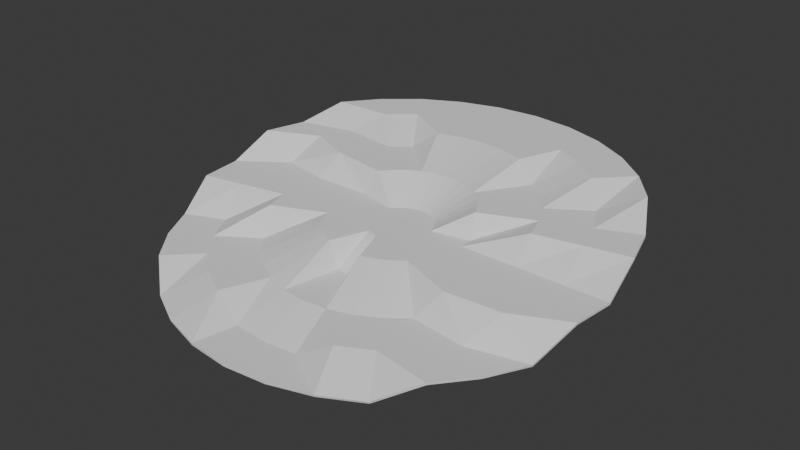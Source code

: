 # Source: arena9.blend  (saved by Blender 4.5.90; exported with 4.5.12 LTS)
import bpy
from mathutils import Matrix  # noqa: F401  (used for matrix-valued properties, if any)

bpy.ops.wm.read_factory_settings(use_empty=True)
scene = bpy.context.scene
scene.name = 'Scene'

# ---- collections
col_collection = bpy.data.collections.new('Collection'); scene.collection.children.link(col_collection)

# ---- world
world_world = bpy.data.worlds.new('World'); scene.world = world_world
world_world.use_nodes = True; world_world.node_tree.nodes.clear()
_N = world_world.node_tree.nodes; _L = world_world.node_tree.links
n0 = _N.new('ShaderNodeOutputWorld'); n0.name = 'World Output'; n0.location = (200, 100)
n1 = _N.new('ShaderNodeBackground'); n1.name = 'Background'; n1.location = (-200, 100)
n1.inputs[0].default_value = (0.05088, 0.05088, 0.05088, 1.0)
_L.new(n1.outputs[0], n0.inputs[0])
n0.is_active_output = True
world_world.color = (0.05088, 0.05088, 0.05088)
world_world.sun_shadow_jitter_overblur = 0.0

# ---- meshes
me_circle = bpy.data.meshes.new('Circle')
me_circle.from_pydata([(0.0, 1.0, 0.3554), (-0.1951, 0.9808, 0.3554), (-0.3827, 0.9239, 0.3554), (-0.5556, 0.8315, 0.3554), (-0.7071, 0.7071, 0.3554), (-0.8315, 0.5556, 0.3554), (-0.9239, 0.3827, 0.2809), (-0.9808, 0.1951, 0.2809), (-1.0, 0.0, 0.1828), (-0.9808, -0.1951, 0.1828), (-0.9239, -0.3827, 0.07867), (-0.8315, -0.5556, 0.07867), (-0.7071, -0.7071, 0.07867), (-0.5556, -0.8315, 0.0), (-0.3827, -0.9239, 0.0), (-0.1951, -0.9808, 0.0), (0.0, -1.0, 0.0), (0.1951, -0.9808, 0.0), (0.3827, -0.9239, 0.0), (0.5556, -0.8315, 0.0), (0.7071, -0.7071, 0.07867), (0.8315, -0.5556, 0.07867), (0.9239, -0.3827, 0.07867), (0.9808, -0.1951, 0.1828), (1.0, 0.0, 0.1828), (0.9808, 0.1951, 0.2809), (0.9239, 0.3827, 0.2809), (0.8315, 0.5556, 0.3554), (0.7071, 0.7071, 0.3554), (0.5556, 0.8315, 0.3554), (0.3827, 0.9239, 0.3554), (0.1951, 0.9808, 0.3554), (-2.413e-09, 0.8007, 0.3554), (-0.1562, 0.7853, 0.3554), (-0.3064, 0.7397, 0.3554), (-0.4448, 0.6657, 0.3554), (-0.5662, 0.5662, 0.3554), (-0.6657, 0.4448, 0.2809), (-0.7397, 0.3064, 0.2809), (-0.7853, 0.1562, 0.1828), (-0.8007, 2.97e-09, 0.1828), (-0.7853, -0.1562, 0.1828), (-0.7397, -0.3064, 0.07867), (-0.6657, -0.4448, 0.07867), (-0.5662, -0.5662, 0.07867), (-0.4448, -0.6657, 0.07867), (-0.3064, -0.7397, 0.07867), (-0.1562, -0.7853, 0.0), (-2.413e-09, -0.8007, 0.0), (0.1562, -0.7853, 0.0), (0.3064, -0.7397, 0.07867), (0.4448, -0.6657, 0.07867), (0.5662, -0.5662, 0.07867), (0.6657, -0.4448, 0.07867), (0.7397, -0.3064, 0.1828), (0.7853, -0.1562, 0.1828), (0.8007, 2.97e-09, 0.1828), (0.7853, 0.1562, 0.2809), (0.7397, 0.3064, 0.2809), (0.6657, 0.4448, 0.2809), (0.5662, 0.5662, 0.3554), (0.4448, 0.6657, 0.3554), (0.3064, 0.7397, 0.3554), (0.1562, 0.7853, 0.3554), (-7.405e-10, 0.5825, 0.3554), (-0.1136, 0.5713, 0.3554), (-0.2229, 0.5382, 0.3554), (-0.3236, 0.4843, 0.2809), (-0.4119, 0.4119, 0.2809), (-0.4843, 0.3236, 0.2809), (-0.5382, 0.2229, 0.2809), (-0.5713, 0.1136, 0.1828), (-0.5825, 4.191e-09, 0.1828), (-0.5713, -0.1136, 0.1828), (-0.5382, -0.2229, 0.1828), (-0.4843, -0.3236, 0.07867), (-0.4119, -0.4119, 0.07867), (-0.3236, -0.4843, 0.07867), (-0.2229, -0.5382, 0.07867), (-0.1136, -0.5713, 0.07867), (-7.405e-10, -0.5825, 0.07867), (0.1136, -0.5713, 0.07867), (0.2229, -0.5382, 0.07867), (0.3236, -0.4843, 0.07867), (0.4119, -0.4119, 0.07867), (0.4843, -0.3236, 0.1828), (0.5382, -0.2229, 0.1828), (0.5713, -0.1136, 0.1828), (0.5825, 4.191e-09, 0.1828), (0.5713, 0.1136, 0.2809), (0.5382, 0.2229, 0.2809), (0.4843, 0.3236, 0.2809), (0.4119, 0.4119, 0.2809), (0.3236, 0.4843, 0.2809), (0.2229, 0.5382, 0.3554), (0.1136, 0.5713, 0.3554), (1.875e-09, 0.3227, 0.2809), (-0.06295, 0.3165, 0.2809), (-0.1235, 0.2981, 0.2809), (-0.1793, 0.2683, 0.2809), (-0.2282, 0.2282, 0.2809), (-0.2683, 0.1793, 0.2809), (-0.2981, 0.1235, 0.1828), (-0.3165, 0.06295, 0.1828), (-0.3227, 4.814e-09, 0.1828), (-0.3165, -0.06295, 0.1828), (-0.2981, -0.1235, 0.1828), (-0.2683, -0.1793, 0.1828), (-0.2282, -0.2282, 0.1828), (-0.1793, -0.2683, 0.1828), (-0.1235, -0.2981, 0.1828), (-0.06295, -0.3165, 0.07867), (1.875e-09, -0.3227, 0.07867), (0.06295, -0.3165, 0.1828), (0.1235, -0.2981, 0.1828), (0.1793, -0.2683, 0.1828), (0.2282, -0.2282, 0.1828), (0.2683, -0.1793, 0.1828), (0.2981, -0.1235, 0.1828), (0.3165, -0.06295, 0.1828), (0.3227, 4.814e-09, 0.1828), (0.3165, 0.06295, 0.1828), (0.2981, 0.1235, 0.2809), (0.2683, 0.1793, 0.2809), (0.2282, 0.2282, 0.2809), (0.1793, 0.2683, 0.2809), (0.1235, 0.2981, 0.2809), (0.06295, 0.3165, 0.2809), (2.633e-09, 0.1461, 0.1828), (-0.0285, 0.1433, 0.1828), (-0.0559, 0.1349, 0.1828), (-0.08115, 0.1214, 0.1828), (-0.1033, 0.1033, 0.1828), (-0.1214, 0.08115, 0.1828), (-0.1349, 0.0559, 0.1828), (-0.1433, 0.0285, 0.1828), (-0.1461, 1.669e-09, 0.1828), (-0.1433, -0.0285, 0.1828), (-0.1349, -0.0559, 0.1828), (-0.1214, -0.08115, 0.1828), (-0.1033, -0.1033, 0.1828), (-0.08115, -0.1214, 0.1828), (-0.0559, -0.1349, 0.1828), (-0.0285, -0.1433, 0.1828), (2.633e-09, -0.1461, 0.1828), (0.0285, -0.1433, 0.1828), (0.0559, -0.1349, 0.1828), (0.08115, -0.1214, 0.1828), (0.1033, -0.1033, 0.1828), (0.1214, -0.08115, 0.1828), (0.1349, -0.0559, 0.1828), (0.1433, -0.0285, 0.1828), (0.1461, 1.669e-09, 0.1828), (0.1433, 0.0285, 0.1828), (0.1349, 0.0559, 0.1828), (0.1214, 0.08115, 0.1828), (0.1033, 0.1033, 0.1828), (0.08115, 0.1214, 0.1828), (0.0559, 0.1349, 0.1828), (0.0285, 0.1433, 0.1828), (-1.447e-16, 1.0, 0.3654), (-0.1951, 0.9808, 0.3654), (-0.3827, 0.9239, 0.3654), (-0.5556, 0.8315, 0.3654), (-0.7071, 0.7057, 0.3653), (-0.8311, 0.5529, 0.365), (-0.9228, 0.3798, 0.2905), (-0.979, 0.1921, 0.2903), (-0.999, -0.001437, 0.1927), (-0.98, -0.1976, 0.1925), (-0.9231, -0.3852, 0.08832), (-0.8315, -0.5556, 0.08867), (-0.7069, -0.7085, 0.08857), (-0.5563, -0.8345, 0.009492), (-0.3828, -0.9268, 0.009574), (-0.1943, -0.982, 0.009895), (0.0, -1.0, 0.01), (0.1943, -0.982, 0.009895), (0.3828, -0.9268, 0.009574), (0.5563, -0.8345, 0.009492), (0.7069, -0.7085, 0.08857), (0.8319, -0.5574, 0.0885), (0.9251, -0.3861, 0.08798), (0.9816, -0.1968, 0.1927), (1.0, -0.002506, 0.1925), (0.981, 0.1926, 0.2906), (0.9236, 0.3813, 0.2909), (0.8311, 0.5529, 0.365), (0.7071, 0.7057, 0.3653), (0.5556, 0.8315, 0.3654), (0.3827, 0.9239, 0.3654), (0.1951, 0.9808, 0.3654), (-2.413e-09, 0.8007, 0.3654), (-0.1562, 0.7853, 0.3654), (-0.3068, 0.7391, 0.3654), (-0.4447, 0.6645, 0.3653), (-0.5657, 0.5641, 0.3652), (-0.6656, 0.4427, 0.2907), (-0.7396, 0.3035, 0.2905), (-0.7848, 0.1532, 0.1924), (-0.8001, -0.0007582, 0.1928), (-0.7852, -0.1585, 0.1926), (-0.7396, -0.3097, 0.08813), (-0.6658, -0.4458, 0.08862), (-0.5661, -0.5669, 0.08864), (-0.4452, -0.6674, 0.08853), (-0.306, -0.7419, 0.08844), (-0.1554, -0.7873, 0.009759), (-2.413e-09, -0.8023, 0.009868), (0.1554, -0.7873, 0.009759), (0.306, -0.7419, 0.08844), (0.4452, -0.6674, 0.08853), (0.5659, -0.5679, 0.08852), (0.6659, -0.4477, 0.08825), (0.7404, -0.3092, 0.1924), (0.7857, -0.1571, 0.1928), (0.801, -0.002765, 0.1925), (0.7856, 0.1534, 0.2906), (0.7396, 0.3057, 0.2909), (0.6656, 0.4427, 0.2907), (0.5657, 0.5641, 0.3652), (0.4447, 0.6645, 0.3653), (0.3068, 0.7391, 0.3654), (0.1562, 0.7853, 0.3654), (-7.286e-10, 0.5812, 0.3653), (-0.1134, 0.57, 0.3653), (-0.2238, 0.5361, 0.3651), (-0.3241, 0.4822, 0.2907), (-0.4115, 0.4104, 0.2908), (-0.4846, 0.3216, 0.2907), (-0.5388, 0.219, 0.2901), (-0.5717, 0.1109, 0.1924), (-0.5825, 4.191e-09, 0.1928), (-0.5716, -0.1147, 0.1928), (-0.5383, -0.2263, 0.1922), (-0.485, -0.3265, 0.08823), (-0.4132, -0.4132, 0.08851), (-0.3246, -0.4858, 0.08851), (-0.2217, -0.5404, 0.08835), (-0.1121, -0.5737, 0.08828), (-0.001164, -0.5849, 0.08831), (0.1123, -0.5743, 0.08811), (0.223, -0.5405, 0.0884), (0.3246, -0.4858, 0.08851), (0.412, -0.4148, 0.08823), (0.4838, -0.327, 0.1922), (0.5382, -0.224, 0.1928), (0.5713, -0.1136, 0.1928), (0.5824, -0.002819, 0.1924), (0.5712, 0.1097, 0.2901), (0.5381, 0.2217, 0.2909), (0.4845, 0.3228, 0.2909), (0.4115, 0.4104, 0.2908), (0.3241, 0.4822, 0.2907), (0.2238, 0.5361, 0.3651), (0.1134, 0.57, 0.3653), (1.934e-09, 0.3189, 0.2902), (-0.06221, 0.3128, 0.2902), (-0.1231, 0.2944, 0.2902), (-0.1787, 0.2655, 0.2905), (-0.2265, 0.2265, 0.2907), (-0.2679, 0.1755, 0.2902), (-0.2987, 0.1189, 0.1917), (-0.3164, 0.06157, 0.1928), (-0.3227, 4.814e-09, 0.1928), (-0.3165, -0.06295, 0.1928), (-0.2979, -0.1249, 0.1927), (-0.2688, -0.1813, 0.1926), (-0.2296, -0.2296, 0.1926), (-0.1804, -0.27, 0.1926), (-0.1212, -0.3009, 0.1922), (-0.06054, -0.3195, 0.08788), (-0.002964, -0.3252, 0.08788), (0.06016, -0.3188, 0.1922), (0.1242, -0.3, 0.1926), (0.1804, -0.27, 0.1926), (0.2283, -0.2303, 0.1926), (0.2678, -0.1806, 0.1927), (0.2981, -0.1235, 0.1928), (0.3165, -0.06295, 0.1928), (0.3223, -0.001341, 0.1928), (0.3162, 0.05838, 0.1917), (0.2969, 0.1199, 0.2902), (0.2663, 0.178, 0.2907), (0.2265, 0.2265, 0.2907), (0.1787, 0.2655, 0.2905), (0.1231, 0.2944, 0.2902), (0.06221, 0.3128, 0.2902), (2.915e-09, 0.1434, 0.1925), (-0.02798, 0.1407, 0.1925), (-0.05488, 0.1325, 0.1925), (-0.07967, 0.1192, 0.1925), (-0.1014, 0.1014, 0.1925), (-0.1209, 0.07819, 0.1924), (-0.1354, 0.05385, 0.1926), (-0.1433, 0.0285, 0.1928), (-0.1461, 1.669e-09, 0.1928), (-0.1433, -0.0285, 0.1928), (-0.1349, -0.0559, 0.1928), (-0.1214, -0.08115, 0.1928), (-0.1033, -0.1033, 0.1928), (-0.08115, -0.1214, 0.1928), (-0.05404, -0.1361, 0.1926), (-0.02677, -0.1459, 0.1923), (-0.002205, -0.1483, 0.1923), (0.02646, -0.144, 0.1926), (0.0559, -0.1349, 0.1928), (0.08115, -0.1214, 0.1928), (0.1033, -0.1033, 0.1928), (0.1214, -0.08115, 0.1928), (0.1349, -0.0559, 0.1928), (0.1433, -0.0285, 0.1928), (0.1461, 1.669e-09, 0.1928), (0.1433, 0.02639, 0.1926), (0.1338, 0.05311, 0.1924), (0.1192, 0.07967, 0.1925), (0.1014, 0.1014, 0.1925), (0.07967, 0.1192, 0.1925), (0.05488, 0.1325, 0.1925), (0.02798, 0.1407, 0.1925)], [], [(8, 7, 39, 40), (22, 21, 53, 54), (9, 8, 40, 41), (23, 22, 54, 55), (10, 9, 41, 42), (24, 23, 55, 56), (11, 10, 42, 43), (25, 24, 56, 57), (12, 11, 43, 44), (26, 25, 57, 58), (13, 12, 44, 45), (27, 26, 58, 59), (14, 13, 45, 46), (1, 0, 32, 33), (28, 27, 59, 60), (15, 14, 46, 47), (2, 1, 33, 34), (29, 28, 60, 61), (16, 15, 47, 48), (3, 2, 34, 35), (30, 29, 61, 62), (17, 16, 48, 49), (4, 3, 35, 36), (31, 30, 62, 63), (18, 17, 49, 50), (5, 4, 36, 37), (0, 31, 63, 32), (19, 18, 50, 51), (6, 5, 37, 38), (20, 19, 51, 52), (7, 6, 38, 39), (21, 20, 52, 53), (35, 34, 66, 67), (62, 61, 93, 94), (49, 48, 80, 81), (36, 35, 67, 68), (63, 62, 94, 95), (50, 49, 81, 82), (37, 36, 68, 69), (32, 63, 95, 64), (51, 50, 82, 83), (38, 37, 69, 70), (52, 51, 83, 84), (39, 38, 70, 71), (53, 52, 84, 85), (40, 39, 71, 72), (54, 53, 85, 86), (41, 40, 72, 73), (55, 54, 86, 87), (42, 41, 73, 74), (56, 55, 87, 88), (43, 42, 74, 75), (57, 56, 88, 89), (44, 43, 75, 76), (58, 57, 89, 90), (45, 44, 76, 77), (59, 58, 90, 91), (46, 45, 77, 78), (33, 32, 64, 65), (60, 59, 91, 92), (47, 46, 78, 79), (34, 33, 65, 66), (61, 60, 92, 93), (48, 47, 79, 80), (70, 69, 101, 102), (84, 83, 115, 116), (71, 70, 102, 103), (85, 84, 116, 117), (72, 71, 103, 104), (86, 85, 117, 118), (73, 72, 104, 105), (87, 86, 118, 119), (74, 73, 105, 106), (88, 87, 119, 120), (75, 74, 106, 107), (89, 88, 120, 121), (76, 75, 107, 108), (90, 89, 121, 122), (77, 76, 108, 109), (91, 90, 122, 123), (78, 77, 109, 110), (65, 64, 96, 97), (92, 91, 123, 124), (79, 78, 110, 111), (66, 65, 97, 98), (93, 92, 124, 125), (80, 79, 111, 112), (67, 66, 98, 99), (94, 93, 125, 126), (81, 80, 112, 113), (68, 67, 99, 100), (95, 94, 126, 127), (82, 81, 113, 114), (69, 68, 100, 101), (64, 95, 127, 96), (83, 82, 114, 115), (105, 104, 136, 137), (119, 118, 150, 151), (106, 105, 137, 138), (120, 119, 151, 152), (107, 106, 138, 139), (121, 120, 152, 153), (108, 107, 139, 140), (122, 121, 153, 154), (109, 108, 140, 141), (123, 122, 154, 155), (110, 109, 141, 142), (97, 96, 128, 129), (124, 123, 155, 156), (111, 110, 142, 143), (98, 97, 129, 130), (125, 124, 156, 157), (112, 111, 143, 144), (99, 98, 130, 131), (126, 125, 157, 158), (113, 112, 144, 145), (100, 99, 131, 132), (127, 126, 158, 159), (114, 113, 145, 146), (101, 100, 132, 133), (96, 127, 159, 128), (115, 114, 146, 147), (102, 101, 133, 134), (116, 115, 147, 148), (103, 102, 134, 135), (117, 116, 148, 149), (104, 103, 135, 136), (118, 117, 149, 150), (129, 128, 159, 158, 157, 156, 155, 154, 153, 152, 151, 150, 149, 148, 147, 146, 145, 144, 143, 142, 141, 140, 139, 138, 137, 136, 135, 134, 133, 132, 131, 130), (168, 200, 199, 167), (182, 214, 213, 181), (169, 201, 200, 168), (183, 215, 214, 182), (170, 202, 201, 169), (184, 216, 215, 183), (171, 203, 202, 170), (185, 217, 216, 184), (172, 204, 203, 171), (186, 218, 217, 185), (173, 205, 204, 172), (187, 219, 218, 186), (174, 206, 205, 173), (161, 193, 192, 160), (188, 220, 219, 187), (175, 207, 206, 174), (162, 194, 193, 161), (189, 221, 220, 188), (176, 208, 207, 175), (163, 195, 194, 162), (190, 222, 221, 189), (177, 209, 208, 176), (164, 196, 195, 163), (191, 223, 222, 190), (178, 210, 209, 177), (165, 197, 196, 164), (160, 192, 223, 191), (179, 211, 210, 178), (166, 198, 197, 165), (180, 212, 211, 179), (167, 199, 198, 166), (181, 213, 212, 180), (195, 227, 226, 194), (222, 254, 253, 221), (209, 241, 240, 208), (196, 228, 227, 195), (223, 255, 254, 222), (210, 242, 241, 209), (197, 229, 228, 196), (192, 224, 255, 223), (211, 243, 242, 210), (198, 230, 229, 197), (212, 244, 243, 211), (199, 231, 230, 198), (213, 245, 244, 212), (200, 232, 231, 199), (214, 246, 245, 213), (201, 233, 232, 200), (215, 247, 246, 214), (202, 234, 233, 201), (216, 248, 247, 215), (203, 235, 234, 202), (217, 249, 248, 216), (204, 236, 235, 203), (218, 250, 249, 217), (205, 237, 236, 204), (219, 251, 250, 218), (206, 238, 237, 205), (193, 225, 224, 192), (220, 252, 251, 219), (207, 239, 238, 206), (194, 226, 225, 193), (221, 253, 252, 220), (208, 240, 239, 207), (230, 262, 261, 229), (244, 276, 275, 243), (231, 263, 262, 230), (245, 277, 276, 244), (232, 264, 263, 231), (246, 278, 277, 245), (233, 265, 264, 232), (247, 279, 278, 246), (234, 266, 265, 233), (248, 280, 279, 247), (235, 267, 266, 234), (249, 281, 280, 248), (236, 268, 267, 235), (250, 282, 281, 249), (237, 269, 268, 236), (251, 283, 282, 250), (238, 270, 269, 237), (225, 257, 256, 224), (252, 284, 283, 251), (239, 271, 270, 238), (226, 258, 257, 225), (253, 285, 284, 252), (240, 272, 271, 239), (227, 259, 258, 226), (254, 286, 285, 253), (241, 273, 272, 240), (228, 260, 259, 227), (255, 287, 286, 254), (242, 274, 273, 241), (229, 261, 260, 228), (224, 256, 287, 255), (243, 275, 274, 242), (265, 297, 296, 264), (279, 311, 310, 278), (266, 298, 297, 265), (280, 312, 311, 279), (267, 299, 298, 266), (281, 313, 312, 280), (268, 300, 299, 267), (282, 314, 313, 281), (269, 301, 300, 268), (283, 315, 314, 282), (270, 302, 301, 269), (257, 289, 288, 256), (284, 316, 315, 283), (271, 303, 302, 270), (258, 290, 289, 257), (285, 317, 316, 284), (272, 304, 303, 271), (259, 291, 290, 258), (286, 318, 317, 285), (273, 305, 304, 272), (260, 292, 291, 259), (287, 319, 318, 286), (274, 306, 305, 273), (261, 293, 292, 260), (256, 288, 319, 287), (275, 307, 306, 274), (262, 294, 293, 261), (276, 308, 307, 275), (263, 295, 294, 262), (277, 309, 308, 276), (264, 296, 295, 263), (278, 310, 309, 277), (289, 290, 291, 292, 293, 294, 295, 296, 297, 298, 299, 300, 301, 302, 303, 304, 305, 306, 307, 308, 309, 310, 311, 312, 313, 314, 315, 316, 317, 318, 319, 288), (0, 1, 161, 160), (1, 2, 162, 161), (2, 3, 163, 162), (3, 4, 164, 163), (4, 5, 165, 164), (5, 6, 166, 165), (6, 7, 167, 166), (7, 8, 168, 167), (8, 9, 169, 168), (9, 10, 170, 169), (10, 11, 171, 170), (11, 12, 172, 171), (12, 13, 173, 172), (13, 14, 174, 173), (14, 15, 175, 174), (15, 16, 176, 175), (16, 17, 177, 176), (17, 18, 178, 177), (18, 19, 179, 178), (19, 20, 180, 179), (20, 21, 181, 180), (21, 22, 182, 181), (22, 23, 183, 182), (23, 24, 184, 183), (24, 25, 185, 184), (25, 26, 186, 185), (26, 27, 187, 186), (27, 28, 188, 187), (28, 29, 189, 188), (29, 30, 190, 189), (30, 31, 191, 190), (31, 0, 160, 191)])
_uv = me_circle.uv_layers.new(name='UVMap')
_uv.uv.foreach_set('vector', [0.0002218, 0.2779, 1.422e-08, 0.2251, 0.05015, 0.2343, 0.05005, 0.2731, 0.4907, 0.3301, 0.4718, 0.3748, 0.4277, 0.3516, 0.4425, 0.3111, 0.009703, 0.3254, 0.0002218, 0.2779, 0.05005, 0.2731, 0.05764, 0.3111, 0.5001, 0.2779, 0.4907, 0.3301, 0.4425, 0.3111, 0.4503, 0.2731, 0.0288, 0.3748, 0.009703, 0.3254, 0.05764, 0.3111, 0.073, 0.3516, 0.5002, 0.2294, 0.5001, 0.2779, 0.4503, 0.2731, 0.4504, 0.2343, 0.05604, 0.4151, 0.0288, 0.3748, 0.073, 0.3516, 0.09482, 0.3839, 0.4904, 0.1775, 0.5002, 0.2294, 0.4504, 0.2343, 0.4424, 0.1918, 0.09076, 0.4494, 0.05604, 0.4151, 0.09482, 0.3839, 0.1226, 0.4113, 0.4716, 0.1328, 0.4904, 0.1775, 0.4424, 0.1918, 0.4274, 0.156, 0.1319, 0.4798, 0.09076, 0.4494, 0.1226, 0.4113, 0.1553, 0.4328, 0.4441, 0.08916, 0.4716, 0.1328, 0.4274, 0.156, 0.4056, 0.1237, 0.1773, 0.4984, 0.1319, 0.4798, 0.1553, 0.4328, 0.1917, 0.4477, 0.1773, 0.009452, 0.2256, 2.453e-08, 0.2304, 0.04902, 0.1917, 0.05659, 0.4094, 0.05491, 0.4441, 0.08916, 0.4056, 0.1237, 0.3776, 0.09298, 0.2256, 0.5078, 0.1773, 0.4984, 0.1917, 0.4477, 0.2306, 0.4588, 0.1318, 0.02799, 0.1773, 0.009452, 0.1917, 0.05659, 0.1553, 0.07143, 0.3685, 0.02799, 0.4094, 0.05491, 0.3776, 0.09298, 0.3448, 0.07143, 0.2748, 0.5078, 0.2256, 0.5078, 0.2306, 0.4588, 0.2701, 0.4588, 0.09078, 0.05491, 0.1318, 0.02799, 0.1553, 0.07143, 0.1224, 0.09298, 0.3231, 0.009451, 0.3685, 0.02799, 0.3448, 0.07143, 0.3085, 0.05659, 0.3231, 0.4984, 0.2748, 0.5078, 0.2701, 0.4588, 0.3087, 0.4512, 0.05588, 0.08916, 0.09078, 0.05491, 0.1224, 0.09298, 0.09449, 0.1204, 0.2749, 2.302e-08, 0.3231, 0.009451, 0.3085, 0.05659, 0.2698, 0.04902, 0.3687, 0.4798, 0.3231, 0.4984, 0.3087, 0.4512, 0.3449, 0.4328, 0.02842, 0.1294, 0.05588, 0.08916, 0.09449, 0.1204, 0.07277, 0.156, 0.2256, 2.453e-08, 0.2749, 2.302e-08, 0.2698, 0.04902, 0.2304, 0.04902, 0.4097, 0.4529, 0.3687, 0.4798, 0.3449, 0.4328, 0.3777, 0.4113, 0.009728, 0.1775, 0.02842, 0.1294, 0.07277, 0.156, 0.05759, 0.1918, 0.4443, 0.4151, 0.4097, 0.4529, 0.3777, 0.4113, 0.4057, 0.3839, 1.422e-08, 0.2251, 0.009728, 0.1775, 0.05759, 0.1918, 0.05015, 0.2343, 0.4718, 0.3748, 0.4443, 0.4151, 0.4057, 0.3839, 0.4277, 0.3516, 0.1224, 0.09298, 0.1553, 0.07143, 0.181, 0.119, 0.1573, 0.138, 0.3085, 0.05659, 0.3448, 0.07143, 0.3192, 0.1223, 0.2924, 0.1082, 0.3087, 0.4512, 0.2701, 0.4588, 0.2645, 0.4016, 0.2927, 0.3961, 0.09449, 0.1204, 0.1224, 0.09298, 0.1573, 0.138, 0.137, 0.158, 0.2698, 0.04902, 0.3085, 0.05659, 0.2924, 0.1082, 0.2643, 0.1027, 0.3449, 0.4328, 0.3087, 0.4512, 0.2927, 0.3961, 0.3192, 0.3853, 0.07277, 0.156, 0.09449, 0.1204, 0.137, 0.158, 0.121, 0.1814, 0.2304, 0.04902, 0.2698, 0.04902, 0.2643, 0.1027, 0.2356, 0.1027, 0.3777, 0.4113, 0.3449, 0.4328, 0.3192, 0.3853, 0.3431, 0.3696, 0.05759, 0.1918, 0.07277, 0.156, 0.121, 0.1814, 0.11, 0.2075, 0.4057, 0.3839, 0.3777, 0.4113, 0.3431, 0.3696, 0.3634, 0.3497, 0.05015, 0.2343, 0.05759, 0.1918, 0.11, 0.2075, 0.1047, 0.2396, 0.4277, 0.3516, 0.4057, 0.3839, 0.3634, 0.3497, 0.379, 0.3215, 0.05005, 0.2731, 0.05015, 0.2343, 0.1047, 0.2396, 0.1046, 0.2678, 0.4425, 0.3111, 0.4277, 0.3516, 0.379, 0.3215, 0.3901, 0.2955, 0.05764, 0.3111, 0.05005, 0.2731, 0.1046, 0.2678, 0.1101, 0.2955, 0.4503, 0.2731, 0.4425, 0.3111, 0.3901, 0.2955, 0.3958, 0.2678, 0.073, 0.3516, 0.05764, 0.3111, 0.1101, 0.2955, 0.121, 0.3215, 0.4504, 0.2343, 0.4503, 0.2731, 0.3958, 0.2678, 0.3958, 0.2396, 0.09482, 0.3839, 0.073, 0.3516, 0.121, 0.3215, 0.1373, 0.3497, 0.4424, 0.1918, 0.4504, 0.2343, 0.3958, 0.2396, 0.39, 0.2075, 0.1226, 0.4113, 0.09482, 0.3839, 0.1373, 0.3497, 0.1575, 0.3696, 0.4274, 0.156, 0.4424, 0.1918, 0.39, 0.2075, 0.3791, 0.1814, 0.1553, 0.4328, 0.1226, 0.4113, 0.1575, 0.3696, 0.1813, 0.3853, 0.4056, 0.1237, 0.4274, 0.156, 0.3791, 0.1814, 0.3632, 0.158, 0.1917, 0.4477, 0.1553, 0.4328, 0.1813, 0.3853, 0.2078, 0.3961, 0.1917, 0.05659, 0.2304, 0.04902, 0.2356, 0.1027, 0.2075, 0.1082, 0.3776, 0.09298, 0.4056, 0.1237, 0.3632, 0.158, 0.343, 0.138, 0.2306, 0.4588, 0.1917, 0.4477, 0.2078, 0.3961, 0.2359, 0.4016, 0.1553, 0.07143, 0.1917, 0.05659, 0.2075, 0.1082, 0.181, 0.119, 0.3448, 0.07143, 0.3776, 0.09298, 0.343, 0.138, 0.3192, 0.1223, 0.2701, 0.4588, 0.2306, 0.4588, 0.2359, 0.4016, 0.2645, 0.4016, 0.11, 0.2075, 0.121, 0.1814, 0.1785, 0.2117, 0.1727, 0.2305, 0.3634, 0.3497, 0.3431, 0.3696, 0.3015, 0.3153, 0.3127, 0.3043, 0.1047, 0.2396, 0.11, 0.2075, 0.1727, 0.2305, 0.1696, 0.2459, 0.379, 0.3215, 0.3634, 0.3497, 0.3127, 0.3043, 0.3216, 0.2913, 0.1046, 0.2678, 0.1047, 0.2396, 0.1696, 0.2459, 0.1695, 0.2615, 0.3901, 0.2955, 0.379, 0.3215, 0.3216, 0.2913, 0.3277, 0.2768, 0.1101, 0.2955, 0.1046, 0.2678, 0.1695, 0.2615, 0.1726, 0.2768, 0.3958, 0.2678, 0.3901, 0.2955, 0.3277, 0.2768, 0.3308, 0.2615, 0.121, 0.3215, 0.1101, 0.2955, 0.1726, 0.2768, 0.1786, 0.2913, 0.3958, 0.2396, 0.3958, 0.2678, 0.3308, 0.2615, 0.3309, 0.2459, 0.1373, 0.3497, 0.121, 0.3215, 0.1786, 0.2913, 0.1874, 0.3043, 0.39, 0.2075, 0.3958, 0.2396, 0.3309, 0.2459, 0.3278, 0.2305, 0.1575, 0.3696, 0.1373, 0.3497, 0.1874, 0.3043, 0.1986, 0.3153, 0.3791, 0.1814, 0.39, 0.2075, 0.3278, 0.2305, 0.3214, 0.2117, 0.1813, 0.3853, 0.1575, 0.3696, 0.1986, 0.3153, 0.2118, 0.324, 0.3632, 0.158, 0.3791, 0.1814, 0.3214, 0.2117, 0.3126, 0.1987, 0.2078, 0.3961, 0.1813, 0.3853, 0.2118, 0.324, 0.2265, 0.33, 0.2075, 0.1082, 0.2356, 0.1027, 0.2421, 0.1699, 0.2265, 0.173, 0.343, 0.138, 0.3632, 0.158, 0.3126, 0.1987, 0.3014, 0.1876, 0.2359, 0.4016, 0.2078, 0.3961, 0.2265, 0.33, 0.2424, 0.3377, 0.181, 0.119, 0.2075, 0.1082, 0.2265, 0.173, 0.2118, 0.179, 0.3192, 0.1223, 0.343, 0.138, 0.3014, 0.1876, 0.2882, 0.179, 0.2645, 0.4016, 0.2359, 0.4016, 0.2424, 0.3377, 0.2583, 0.3377, 0.1573, 0.138, 0.181, 0.119, 0.2118, 0.179, 0.1986, 0.1876, 0.2924, 0.1082, 0.3192, 0.1223, 0.2882, 0.179, 0.2736, 0.173, 0.2927, 0.3961, 0.2645, 0.4016, 0.2583, 0.3377, 0.2735, 0.33, 0.137, 0.158, 0.1573, 0.138, 0.1986, 0.1876, 0.1874, 0.1987, 0.2643, 0.1027, 0.2924, 0.1082, 0.2736, 0.173, 0.258, 0.1699, 0.3192, 0.3853, 0.2927, 0.3961, 0.2735, 0.33, 0.2882, 0.324, 0.121, 0.1814, 0.137, 0.158, 0.1874, 0.1987, 0.1785, 0.2117, 0.2356, 0.1027, 0.2643, 0.1027, 0.258, 0.1699, 0.2421, 0.1699, 0.3431, 0.3696, 0.3192, 0.3853, 0.2882, 0.324, 0.3015, 0.3153, 0.1726, 0.2768, 0.1695, 0.2615, 0.2137, 0.2572, 0.2151, 0.2641, 0.3308, 0.2615, 0.3277, 0.2768, 0.2853, 0.2641, 0.2867, 0.2572, 0.1786, 0.2913, 0.1726, 0.2768, 0.2151, 0.2641, 0.2178, 0.2707, 0.3309, 0.2459, 0.3308, 0.2615, 0.2867, 0.2572, 0.2867, 0.2501, 0.1874, 0.3043, 0.1786, 0.2913, 0.2178, 0.2707, 0.2218, 0.2766, 0.3278, 0.2305, 0.3309, 0.2459, 0.2867, 0.2501, 0.2853, 0.2432, 0.1986, 0.3153, 0.1874, 0.3043, 0.2218, 0.2766, 0.2269, 0.2816, 0.3214, 0.2117, 0.3278, 0.2305, 0.2853, 0.2432, 0.2826, 0.2367, 0.2118, 0.324, 0.1986, 0.3153, 0.2269, 0.2816, 0.2328, 0.2855, 0.3126, 0.1987, 0.3214, 0.2117, 0.2826, 0.2367, 0.2786, 0.2308, 0.2265, 0.33, 0.2118, 0.324, 0.2328, 0.2855, 0.2395, 0.2882, 0.2265, 0.173, 0.2421, 0.1699, 0.2467, 0.2177, 0.2397, 0.2191, 0.3014, 0.1876, 0.3126, 0.1987, 0.2786, 0.2308, 0.2736, 0.2258, 0.2424, 0.3377, 0.2265, 0.33, 0.2395, 0.2882, 0.2465, 0.2896, 0.2118, 0.179, 0.2265, 0.173, 0.2397, 0.2191, 0.233, 0.2218, 0.2882, 0.179, 0.3014, 0.1876, 0.2736, 0.2258, 0.2676, 0.2218, 0.2583, 0.3377, 0.2424, 0.3377, 0.2465, 0.2896, 0.2537, 0.2896, 0.1986, 0.1876, 0.2118, 0.179, 0.233, 0.2218, 0.227, 0.2258, 0.2736, 0.173, 0.2882, 0.179, 0.2676, 0.2218, 0.2609, 0.2191, 0.2766, 0.5466, 0.2536, 0.5584, 0.2536, 0.5078, 0.2538, 0.5085, 0.1874, 0.1987, 0.1986, 0.1876, 0.227, 0.2258, 0.2219, 0.2308, 0.258, 0.1699, 0.2736, 0.173, 0.2609, 0.2191, 0.2539, 0.2177, 0.2882, 0.324, 0.2735, 0.33, 0.2608, 0.2882, 0.2674, 0.2855, 0.1785, 0.2117, 0.1874, 0.1987, 0.2219, 0.2308, 0.2179, 0.2367, 0.2421, 0.1699, 0.258, 0.1699, 0.2539, 0.2177, 0.2467, 0.2177, 0.3015, 0.3153, 0.2882, 0.324, 0.2674, 0.2855, 0.2734, 0.2816, 0.1727, 0.2305, 0.1785, 0.2117, 0.2179, 0.2367, 0.2151, 0.2432, 0.3127, 0.3043, 0.3015, 0.3153, 0.2734, 0.2816, 0.2785, 0.2766, 0.1696, 0.2459, 0.1727, 0.2305, 0.2151, 0.2432, 0.2137, 0.2501, 0.3216, 0.2913, 0.3127, 0.3043, 0.2785, 0.2766, 0.2825, 0.2707, 0.1695, 0.2615, 0.1696, 0.2459, 0.2137, 0.2501, 0.2137, 0.2572, 0.3277, 0.2768, 0.3216, 0.2913, 0.2825, 0.2707, 0.2853, 0.2641, 0.2397, 0.2191, 0.2467, 0.2177, 0.2539, 0.2177, 0.2609, 0.2191, 0.2676, 0.2218, 0.2736, 0.2258, 0.2786, 0.2308, 0.2826, 0.2367, 0.2853, 0.2432, 0.2867, 0.2501, 0.2867, 0.2572, 0.2853, 0.2641, 0.2825, 0.2707, 0.2785, 0.2766, 0.2734, 0.2816, 0.2674, 0.2855, 0.2608, 0.2882, 0.2537, 0.2896, 0.2465, 0.2896, 0.2395, 0.2882, 0.2328, 0.2855, 0.2269, 0.2816, 0.2218, 0.2766, 0.2178, 0.2707, 0.2151, 0.2641, 0.2137, 0.2572, 0.2137, 0.2501, 0.2151, 0.2432, 0.2179, 0.2367, 0.2219, 0.2308, 0.227, 0.2258, 0.233, 0.2218, 1.0, 0.2781, 0.9503, 0.2731, 0.9502, 0.2351, 1.0, 0.2254, 0.5094, 0.331, 0.5578, 0.3115, 0.5727, 0.3524, 0.5286, 0.3752, 0.9906, 0.3258, 0.9428, 0.3115, 0.9503, 0.2731, 1.0, 0.2781, 0.5002, 0.2781, 0.5501, 0.2731, 0.5578, 0.3115, 0.5094, 0.331, 0.9715, 0.3755, 0.9274, 0.3525, 0.9428, 0.3115, 0.9906, 0.3258, 0.5002, 0.23, 0.55, 0.2349, 0.5501, 0.2731, 0.5002, 0.2781, 0.9445, 0.415, 0.9057, 0.3841, 0.9274, 0.3525, 0.9715, 0.3755, 0.51, 0.1779, 0.5579, 0.1922, 0.55, 0.2349, 0.5002, 0.23, 0.9097, 0.4495, 0.8779, 0.4114, 0.9057, 0.3841, 0.9445, 0.415, 0.5289, 0.133, 0.5731, 0.156, 0.5579, 0.1922, 0.51, 0.1779, 0.8687, 0.4806, 0.8452, 0.4331, 0.8779, 0.4114, 0.9097, 0.4495, 0.5564, 0.08954, 0.5949, 0.1242, 0.5731, 0.156, 0.5289, 0.133, 0.8232, 0.499, 0.8087, 0.448, 0.8452, 0.4331, 0.8687, 0.4806, 0.8232, 0.009437, 0.8088, 0.05642, 0.7701, 0.04887, 0.7749, 8.033e-06, 0.5911, 0.05505, 0.623, 0.09319, 0.5949, 0.1242, 0.5564, 0.08954, 0.7747, 0.508, 0.7697, 0.4593, 0.8087, 0.448, 0.8232, 0.499, 0.8687, 0.02793, 0.8453, 0.07139, 0.8088, 0.05642, 0.8232, 0.009437, 0.632, 0.02789, 0.6557, 0.0715, 0.623, 0.09319, 0.5911, 0.05505, 0.7257, 0.5077, 0.7304, 0.4593, 0.7697, 0.4593, 0.7747, 0.508, 0.9097, 0.05476, 0.878, 0.09302, 0.8453, 0.07139, 0.8687, 0.02793, 0.6774, 0.009414, 0.6919, 0.05655, 0.6557, 0.0715, 0.632, 0.02789, 0.6776, 0.4986, 0.6919, 0.4518, 0.7304, 0.4593, 0.7257, 0.5077, 0.9446, 0.08926, 0.9059, 0.1206, 0.878, 0.09302, 0.9097, 0.05476, 0.7256, -1.367e-09, 0.7307, 0.04886, 0.6919, 0.05655, 0.6774, 0.009414, 0.6318, 0.4805, 0.6557, 0.4332, 0.6919, 0.4518, 0.6776, 0.4986, 0.9719, 0.1297, 0.9277, 0.1564, 0.9059, 0.1206, 0.9446, 0.08926, 0.7749, 8.033e-06, 0.7701, 0.04887, 0.7307, 0.04886, 0.7256, -1.367e-09, 0.5906, 0.4537, 0.6227, 0.4116, 0.6557, 0.4332, 0.6318, 0.4805, 0.9904, 0.178, 0.9428, 0.1923, 0.9277, 0.1564, 0.9719, 0.1297, 0.5562, 0.4153, 0.5949, 0.3843, 0.6227, 0.4116, 0.5906, 0.4537, 1.0, 0.2254, 0.9502, 0.2351, 0.9428, 0.1923, 0.9904, 0.178, 0.5286, 0.3752, 0.5727, 0.3524, 0.5949, 0.3843, 0.5562, 0.4153, 0.878, 0.09302, 0.8432, 0.1384, 0.8197, 0.1192, 0.8453, 0.07139, 0.6919, 0.05655, 0.7078, 0.1083, 0.6812, 0.1228, 0.6557, 0.0715, 0.6919, 0.4518, 0.7081, 0.3968, 0.7362, 0.4021, 0.7304, 0.4593, 0.9059, 0.1206, 0.8633, 0.1582, 0.8432, 0.1384, 0.878, 0.09302, 0.7307, 0.04886, 0.7362, 0.1027, 0.7078, 0.1083, 0.6919, 0.05655, 0.6557, 0.4332, 0.6812, 0.3858, 0.7081, 0.3968, 0.6919, 0.4518, 0.9277, 0.1564, 0.8795, 0.1817, 0.8633, 0.1582, 0.9059, 0.1206, 0.7701, 0.04887, 0.7648, 0.1027, 0.7362, 0.1027, 0.7307, 0.04886, 0.6227, 0.4116, 0.6571, 0.37, 0.6812, 0.3858, 0.6557, 0.4332, 0.9428, 0.1923, 0.8906, 0.2082, 0.8795, 0.1817, 0.9277, 0.1564, 0.5949, 0.3843, 0.637, 0.3505, 0.6571, 0.37, 0.6227, 0.4116, 0.9502, 0.2351, 0.8959, 0.2403, 0.8906, 0.2082, 0.9428, 0.1923, 0.5727, 0.3524, 0.6215, 0.3221, 0.637, 0.3505, 0.5949, 0.3843, 0.9503, 0.2731, 0.8959, 0.2677, 0.8959, 0.2403, 0.9502, 0.2351, 0.5578, 0.3115, 0.6104, 0.2955, 0.6215, 0.3221, 0.5727, 0.3524, 0.9428, 0.3115, 0.8905, 0.2956, 0.8959, 0.2677, 0.9503, 0.2731, 0.5501, 0.2731, 0.6048, 0.2676, 0.6104, 0.2955, 0.5578, 0.3115, 0.9274, 0.3525, 0.8795, 0.3221, 0.8905, 0.2956, 0.9428, 0.3115, 0.55, 0.2349, 0.6046, 0.2402, 0.6048, 0.2676, 0.5501, 0.2731, 0.9057, 0.3841, 0.8634, 0.3505, 0.8795, 0.3221, 0.9274, 0.3525, 0.5579, 0.1922, 0.6105, 0.2081, 0.6046, 0.2402, 0.55, 0.2349, 0.8779, 0.4114, 0.8433, 0.37, 0.8634, 0.3505, 0.9057, 0.3841, 0.5731, 0.156, 0.6214, 0.1814, 0.6105, 0.2081, 0.5579, 0.1922, 0.8452, 0.4331, 0.8195, 0.3857, 0.8433, 0.37, 0.8779, 0.4114, 0.5949, 0.1242, 0.6373, 0.158, 0.6214, 0.1814, 0.5731, 0.156, 0.8087, 0.448, 0.7924, 0.3966, 0.8195, 0.3857, 0.8452, 0.4331, 0.8088, 0.05642, 0.7929, 0.1082, 0.7648, 0.1027, 0.7701, 0.04887, 0.623, 0.09319, 0.6576, 0.1382, 0.6373, 0.158, 0.5949, 0.1242, 0.7697, 0.4593, 0.7642, 0.4021, 0.7924, 0.3966, 0.8087, 0.448, 0.8453, 0.07139, 0.8197, 0.1192, 0.7929, 0.1082, 0.8088, 0.05642, 0.6557, 0.0715, 0.6812, 0.1228, 0.6576, 0.1382, 0.623, 0.09319, 0.7304, 0.4593, 0.7362, 0.4021, 0.7642, 0.4021, 0.7697, 0.4593, 0.8906, 0.2082, 0.8278, 0.2317, 0.8218, 0.2123, 0.8795, 0.1817, 0.637, 0.3505, 0.6877, 0.3046, 0.6987, 0.3154, 0.6571, 0.37, 0.8959, 0.2403, 0.8309, 0.2462, 0.8278, 0.2317, 0.8906, 0.2082, 0.6215, 0.3221, 0.679, 0.2914, 0.6877, 0.3046, 0.637, 0.3505, 0.8959, 0.2677, 0.831, 0.2614, 0.8309, 0.2462, 0.8959, 0.2403, 0.6104, 0.2955, 0.6728, 0.2767, 0.679, 0.2914, 0.6215, 0.3221, 0.8905, 0.2956, 0.8279, 0.2767, 0.831, 0.2614, 0.8959, 0.2677, 0.6048, 0.2676, 0.6697, 0.2614, 0.6728, 0.2767, 0.6104, 0.2955, 0.8795, 0.3221, 0.8218, 0.2914, 0.8279, 0.2767, 0.8905, 0.2956, 0.6046, 0.2402, 0.6697, 0.2461, 0.6697, 0.2614, 0.6048, 0.2676, 0.8634, 0.3505, 0.8132, 0.3046, 0.8218, 0.2914, 0.8795, 0.3221, 0.6105, 0.2081, 0.6727, 0.2317, 0.6697, 0.2461, 0.6046, 0.2402, 0.8433, 0.37, 0.8022, 0.3155, 0.8132, 0.3046, 0.8634, 0.3505, 0.6214, 0.1814, 0.6793, 0.2123, 0.6727, 0.2317, 0.6105, 0.2081, 0.8195, 0.3857, 0.7889, 0.3242, 0.8022, 0.3155, 0.8433, 0.37, 0.6373, 0.158, 0.6883, 0.1988, 0.6793, 0.2123, 0.6214, 0.1814, 0.7924, 0.3966, 0.7734, 0.3304, 0.7889, 0.3242, 0.8195, 0.3857, 0.7929, 0.1082, 0.7737, 0.1737, 0.7583, 0.1707, 0.7648, 0.1027, 0.6576, 0.1382, 0.6995, 0.1878, 0.6883, 0.1988, 0.6373, 0.158, 0.7642, 0.4021, 0.7574, 0.3385, 0.7734, 0.3304, 0.7924, 0.3966, 0.8197, 0.1192, 0.7885, 0.1796, 0.7737, 0.1737, 0.7929, 0.1082, 0.6812, 0.1228, 0.7123, 0.1794, 0.6995, 0.1878, 0.6576, 0.1382, 0.7362, 0.4021, 0.7429, 0.3385, 0.7574, 0.3385, 0.7642, 0.4021, 0.8432, 0.1384, 0.8017, 0.1881, 0.7885, 0.1796, 0.8197, 0.1192, 0.7078, 0.1083, 0.7269, 0.1737, 0.7123, 0.1794, 0.6812, 0.1228, 0.7081, 0.3968, 0.7276, 0.3303, 0.7429, 0.3385, 0.7362, 0.4021, 0.8633, 0.1582, 0.8127, 0.1988, 0.8017, 0.1881, 0.8432, 0.1384, 0.7362, 0.1027, 0.7426, 0.1707, 0.7269, 0.1737, 0.7078, 0.1083, 0.6812, 0.3858, 0.7121, 0.3242, 0.7276, 0.3303, 0.7081, 0.3968, 0.8795, 0.1817, 0.8218, 0.2123, 0.8127, 0.1988, 0.8633, 0.1582, 0.7648, 0.1027, 0.7583, 0.1707, 0.7426, 0.1707, 0.7362, 0.1027, 0.6571, 0.37, 0.6987, 0.3154, 0.7121, 0.3242, 0.6812, 0.3858, 0.8279, 0.2767, 0.7854, 0.2641, 0.7868, 0.2571, 0.831, 0.2614, 0.6697, 0.2614, 0.7138, 0.2571, 0.7152, 0.264, 0.6728, 0.2767, 0.8218, 0.2914, 0.7827, 0.2706, 0.7854, 0.2641, 0.8279, 0.2767, 0.6697, 0.2461, 0.7138, 0.2501, 0.7138, 0.2571, 0.6697, 0.2614, 0.8132, 0.3046, 0.7787, 0.2764, 0.7827, 0.2706, 0.8218, 0.2914, 0.6727, 0.2317, 0.7151, 0.2437, 0.7138, 0.2501, 0.6697, 0.2461, 0.8022, 0.3155, 0.7737, 0.2814, 0.7787, 0.2764, 0.8132, 0.3046, 0.6793, 0.2123, 0.7181, 0.2374, 0.7151, 0.2437, 0.6727, 0.2317, 0.7889, 0.3242, 0.7677, 0.2853, 0.7737, 0.2814, 0.8022, 0.3155, 0.6883, 0.1988, 0.7224, 0.2312, 0.7181, 0.2374, 0.6793, 0.2123, 0.7734, 0.3304, 0.7606, 0.2883, 0.7677, 0.2853, 0.7889, 0.3242, 0.7737, 0.1737, 0.7607, 0.2198, 0.7537, 0.2185, 0.7583, 0.1707, 0.6995, 0.1878, 0.7274, 0.2263, 0.7224, 0.2312, 0.6883, 0.1988, 0.7574, 0.3385, 0.7535, 0.29, 0.7606, 0.2883, 0.7734, 0.3304, 0.7885, 0.1796, 0.7672, 0.2225, 0.7607, 0.2198, 0.7737, 0.1737, 0.7123, 0.1794, 0.7332, 0.2225, 0.7274, 0.2263, 0.6995, 0.1878, 0.7429, 0.3385, 0.7473, 0.29, 0.7535, 0.29, 0.7574, 0.3385, 0.8017, 0.1881, 0.7731, 0.2263, 0.7672, 0.2225, 0.7885, 0.1796, 0.7269, 0.1737, 0.7398, 0.2198, 0.7332, 0.2225, 0.7123, 0.1794, 0.7276, 0.3303, 0.7402, 0.2883, 0.7473, 0.29, 0.7429, 0.3385, 0.8127, 0.1988, 0.7781, 0.2312, 0.7731, 0.2263, 0.8017, 0.1881, 0.7426, 0.1707, 0.7467, 0.2185, 0.7398, 0.2198, 0.7269, 0.1737, 0.7121, 0.3242, 0.7331, 0.2853, 0.7402, 0.2883, 0.7276, 0.3303, 0.8218, 0.2123, 0.7824, 0.2374, 0.7781, 0.2312, 0.8127, 0.1988, 0.7583, 0.1707, 0.7537, 0.2185, 0.7467, 0.2185, 0.7426, 0.1707, 0.6987, 0.3154, 0.7271, 0.2814, 0.7331, 0.2853, 0.7121, 0.3242, 0.8278, 0.2317, 0.7855, 0.2437, 0.7824, 0.2374, 0.8218, 0.2123, 0.6877, 0.3046, 0.722, 0.2764, 0.7271, 0.2814, 0.6987, 0.3154, 0.8309, 0.2462, 0.7868, 0.2501, 0.7855, 0.2437, 0.8278, 0.2317, 0.679, 0.2914, 0.718, 0.2706, 0.722, 0.2764, 0.6877, 0.3046, 0.831, 0.2614, 0.7868, 0.2571, 0.7868, 0.2501, 0.8309, 0.2462, 0.6728, 0.2767, 0.7152, 0.264, 0.718, 0.2706, 0.679, 0.2914, 0.7607, 0.2198, 0.7672, 0.2225, 0.7731, 0.2263, 0.7781, 0.2312, 0.7824, 0.2374, 0.7855, 0.2437, 0.7868, 0.2501, 0.7868, 0.2571, 0.7854, 0.2641, 0.7827, 0.2706, 0.7787, 0.2764, 0.7737, 0.2814, 0.7677, 0.2853, 0.7606, 0.2883, 0.7535, 0.29, 0.7473, 0.29, 0.7402, 0.2883, 0.7331, 0.2853, 0.7271, 0.2814, 0.722, 0.2764, 0.718, 0.2706, 0.7152, 0.264, 0.7138, 0.2571, 0.7138, 0.2501, 0.7151, 0.2437, 0.7181, 0.2374, 0.7224, 0.2312, 0.7274, 0.2263, 0.7332, 0.2225, 0.7398, 0.2198, 0.7467, 0.2185, 0.7537, 0.2185, 0.1991, 0.5339, 0.1822, 0.5642, 0.1802, 0.5627, 0.1971, 0.5324, 0.1822, 0.5642, 0.1608, 0.5988, 0.1588, 0.5973, 0.1802, 0.5627, 0.1608, 0.5988, 0.1358, 0.6366, 0.1338, 0.6351, 0.1588, 0.5973, 0.1358, 0.6366, 0.1081, 0.676, 0.1059, 0.6747, 0.1338, 0.6351, 0.1081, 0.676, 0.07875, 0.7155, 0.07649, 0.7144, 0.1059, 0.6747, 0.07875, 0.7155, 0.06379, 0.7647, 0.06158, 0.7636, 0.07649, 0.7144, 0.06379, 0.7647, 0.0346, 0.8, 0.03246, 0.7988, 0.06158, 0.7636, 0.0346, 0.8, 0.02679, 0.8457, 0.02471, 0.8443, 0.03246, 0.7988, 0.02679, 0.8457, 0.002208, 0.8714, 6.013e-08, 0.8702, 0.02471, 0.8443, 0.002208, 0.8714, 0.002208, 0.9062, 5.726e-08, 0.905, 6.013e-08, 0.8702, 0.2536, 0.5078, 0.246, 0.5392, 0.2435, 0.5391, 0.2511, 0.508, 0.246, 0.5392, 0.2394, 0.5773, 0.2369, 0.5773, 0.2435, 0.5391, 0.2394, 0.5773, 0.2534, 0.6215, 0.2509, 0.6214, 0.2369, 0.5773, 0.2534, 0.6215, 0.2494, 0.6686, 0.2469, 0.6686, 0.2509, 0.6214, 0.2494, 0.6686, 0.2469, 0.7176, 0.2444, 0.7177, 0.2469, 0.6686, 0.2469, 0.7176, 0.2461, 0.7665, 0.2436, 0.7665, 0.2444, 0.7177, 0.2461, 0.7665, 0.247, 0.8136, 0.2445, 0.8134, 0.2436, 0.7665, 0.247, 0.8136, 0.2495, 0.8569, 0.247, 0.857, 0.2445, 0.8134, 0.2495, 0.8569, 0.2536, 0.8948, 0.2511, 0.8951, 0.247, 0.857, 0.2536, 0.8948, 0.2396, 0.9252, 0.237, 0.9251, 0.2511, 0.8951, 0.2251, 0.9547, 0.2186, 0.9244, 0.2211, 0.9244, 0.2276, 0.9546, 0.2186, 0.9244, 0.2109, 0.8873, 0.2134, 0.8877, 0.2211, 0.9244, 0.2109, 0.8873, 0.228, 0.8399, 0.2306, 0.8399, 0.2134, 0.8877, 0.228, 0.8399, 0.2189, 0.7938, 0.2214, 0.7939, 0.2306, 0.8399, 0.2189, 0.7938, 0.2338, 0.741, 0.2363, 0.7412, 0.2214, 0.7939, 0.2338, 0.741, 0.2247, 0.6929, 0.2272, 0.6927, 0.2363, 0.7412, 0.2247, 0.6929, 0.2344, 0.643, 0.2369, 0.6431, 0.2272, 0.6927, 0.2344, 0.643, 0.2266, 0.6001, 0.2291, 0.6, 0.2369, 0.6431, 0.2266, 0.6001, 0.2199, 0.5625, 0.2223, 0.562, 0.2291, 0.6, 0.2199, 0.5625, 0.2146, 0.5315, 0.2171, 0.531, 0.2223, 0.562, 0.2146, 0.5315, 0.2109, 0.5083, 0.2134, 0.5078, 0.2171, 0.531, 0.2109, 0.5093, 0.1991, 0.5339, 0.1971, 0.5324, 0.2089, 0.5078])
me_circle.update()

# ---- objects
ob_arena9_col = bpy.data.objects.new('arena9-col', me_circle)

# ---- transforms, parenting, visibility, modifiers, constraints
ob_arena9_col.location = (0.0, 0.0, 0.0)

# ---- collection membership
col_collection.objects.link(ob_arena9_col)

# ---- scene / render settings (as saved in the file)
scene.frame_start = 1; scene.frame_end = 250; scene.frame_set(1)
scene.render.engine = 'BLENDER_EEVEE_NEXT'
bpy.context.view_layer.update()

# ---- added for rendering (the .blend has no active camera and no usable light): camera, sun
cam_auto = bpy.data.cameras.new('AutoCamera')
cam_auto.lens = 50.0
cam_auto.sensor_width = 36.0
cam_auto.clip_end = 1000.0
ob_auto_camera = bpy.data.objects.new('AutoCamera', cam_auto)
scene.collection.objects.link(ob_auto_camera)
ob_auto_camera.location = (2.63896, -3.1666, 2.29376)
ob_auto_camera.rotation_euler = (1.09748, -7.21219e-08, 0.694738)
scene.camera = ob_auto_camera
light_auto_sun = bpy.data.lights.new('AutoSun', 'SUN')
light_auto_sun.energy = 3.0
light_auto_sun.angle = 0.0523599
ob_auto_sun = bpy.data.objects.new('AutoSun', light_auto_sun)
scene.collection.objects.link(ob_auto_sun)
ob_auto_sun.rotation_euler = (0.872665, 0.174533, 0.523599)
bpy.context.view_layer.update()
